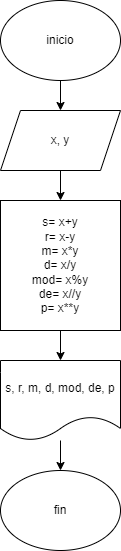

The diagram above was exported from draw.io. Its source (the exported page's mxGraphModel, read from the mxfile embedded in the PNG):
<mxGraphModel dx="746" dy="568" grid="1" gridSize="10" guides="1" tooltips="1" connect="1" arrows="1" fold="1" page="1" pageScale="1" pageWidth="827" pageHeight="1169" math="0" shadow="0">
  <root>
    <mxCell id="0" />
    <mxCell id="1" parent="0" />
    <mxCell id="5" style="edgeStyle=none;html=1;entryX=0.5;entryY=0;entryDx=0;entryDy=0;" edge="1" parent="1" source="2" target="4">
      <mxGeometry relative="1" as="geometry" />
    </mxCell>
    <mxCell id="2" value="inicio" style="ellipse;whiteSpace=wrap;html=1;" vertex="1" parent="1">
      <mxGeometry x="300" y="20" width="120" height="80" as="geometry" />
    </mxCell>
    <mxCell id="9" style="edgeStyle=none;html=1;entryX=0.5;entryY=0;entryDx=0;entryDy=0;" edge="1" parent="1" source="4" target="6">
      <mxGeometry relative="1" as="geometry" />
    </mxCell>
    <mxCell id="4" value="x, y" style="shape=parallelogram;perimeter=parallelogramPerimeter;whiteSpace=wrap;html=1;fixedSize=1;" vertex="1" parent="1">
      <mxGeometry x="300" y="130" width="120" height="60" as="geometry" />
    </mxCell>
    <mxCell id="10" style="edgeStyle=none;html=1;entryX=0.5;entryY=0;entryDx=0;entryDy=0;" edge="1" parent="1" source="6">
      <mxGeometry relative="1" as="geometry">
        <mxPoint x="360" y="380" as="targetPoint" />
      </mxGeometry>
    </mxCell>
    <mxCell id="6" value="s= x+y&lt;br&gt;r= x-y&lt;br&gt;m= x*y&lt;br&gt;d= x/y&lt;br&gt;mod= x%y&lt;br&gt;de= x//y&lt;br&gt;p= x**y" style="rounded=0;whiteSpace=wrap;html=1;" vertex="1" parent="1">
      <mxGeometry x="300" y="220" width="120" height="130" as="geometry" />
    </mxCell>
    <mxCell id="11" style="edgeStyle=none;html=1;" edge="1" parent="1" target="8">
      <mxGeometry relative="1" as="geometry">
        <mxPoint x="360" y="460" as="sourcePoint" />
      </mxGeometry>
    </mxCell>
    <mxCell id="8" value="fin" style="ellipse;whiteSpace=wrap;html=1;" vertex="1" parent="1">
      <mxGeometry x="300" y="490" width="120" height="80" as="geometry" />
    </mxCell>
    <mxCell id="12" value="s, r, m, d, mod, de, p" style="shape=document;whiteSpace=wrap;html=1;boundedLbl=1;" vertex="1" parent="1">
      <mxGeometry x="300" y="380" width="120" height="80" as="geometry" />
    </mxCell>
  </root>
</mxGraphModel>